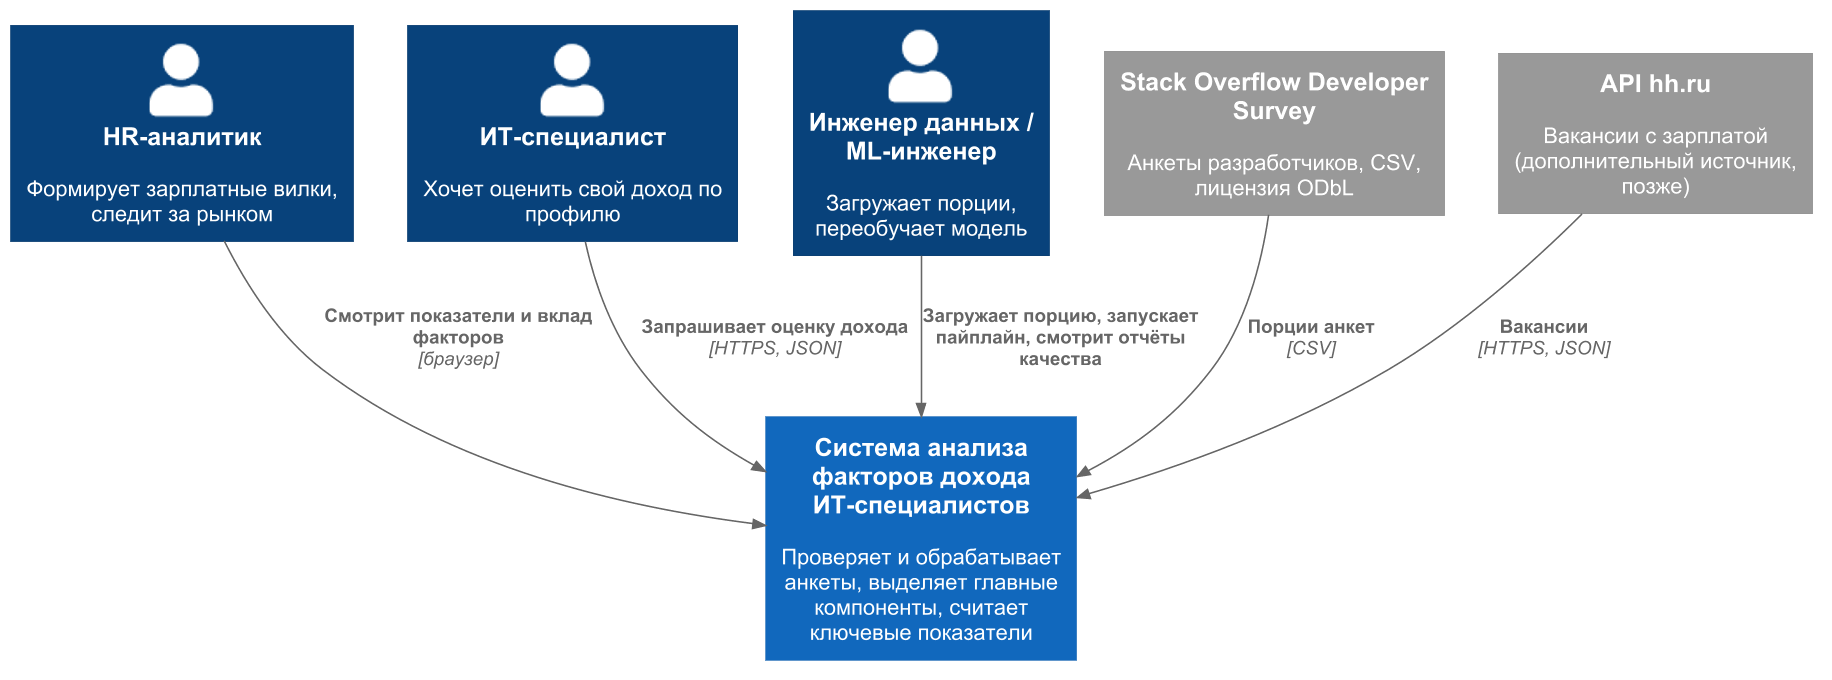

The diagram above was rendered by PlantUML. Its source (embedded in the PNG):
@startuml c4_context
skinparamlocked dpi 150
!include <C4/C4_Context>
skinparam defaultFontName Arial
LAYOUT_TOP_DOWN()
HIDE_STEREOTYPE()

Person(analyst, "HR-аналитик", "Формирует зарплатные вилки, следит за рынком")
Person(dev, "ИТ-специалист", "Хочет оценить свой доход по профилю")
Person(eng, "Инженер данных / ML-инженер", "Загружает порции, переобучает модель")

System(sys, "Система анализа факторов дохода ИТ-специалистов", "Проверяет и обрабатывает анкеты, выделяет главные компоненты, считает ключевые показатели")

System_Ext(so, "Stack Overflow Developer Survey", "Анкеты разработчиков, CSV, лицензия ODbL")
System_Ext(hh, "API hh.ru", "Вакансии с зарплатой (дополнительный источник, позже)")

Rel(so, sys, "Порции анкет", "CSV")
Rel(hh, sys, "Вакансии", "HTTPS, JSON")
Rel(eng, sys, "Загружает порцию, запускает пайплайн, смотрит отчёты качества")
Rel(analyst, sys, "Смотрит показатели и вклад факторов", "браузер")
Rel(dev, sys, "Запрашивает оценку дохода", "HTTPS, JSON")
@enduml